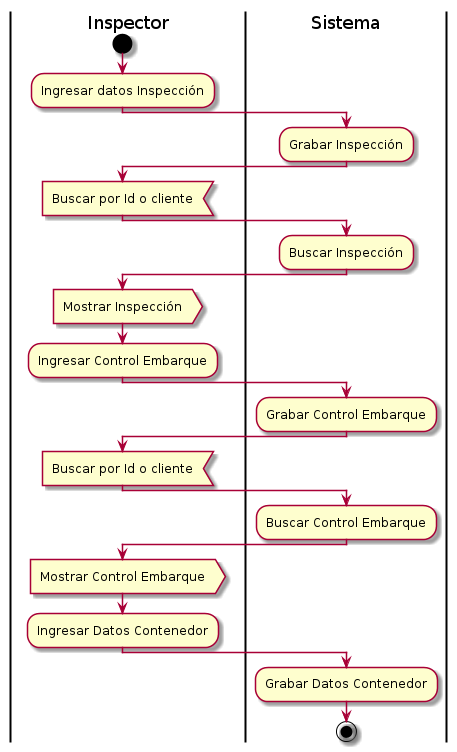

The diagram above was rendered by PlantUML. Its source (embedded in the PNG):
@startuml
|Inspector|
start
:Ingresar datos Inspección;
|Sistema|
:Grabar Inspección;
|Inspector|
:Buscar por Id o cliente<
|Sistema|
:Buscar Inspección;
|Inspector|
:Mostrar Inspección>
:Ingresar Control Embarque;
|Sistema|
:Grabar Control Embarque;
|Inspector|
:Buscar por Id o cliente<
|Sistema|
:Buscar Control Embarque;
|Inspector|
:Mostrar Control Embarque>
:Ingresar Datos Contenedor;
|Sistema|
:Grabar Datos Contenedor;
stop
@enduml